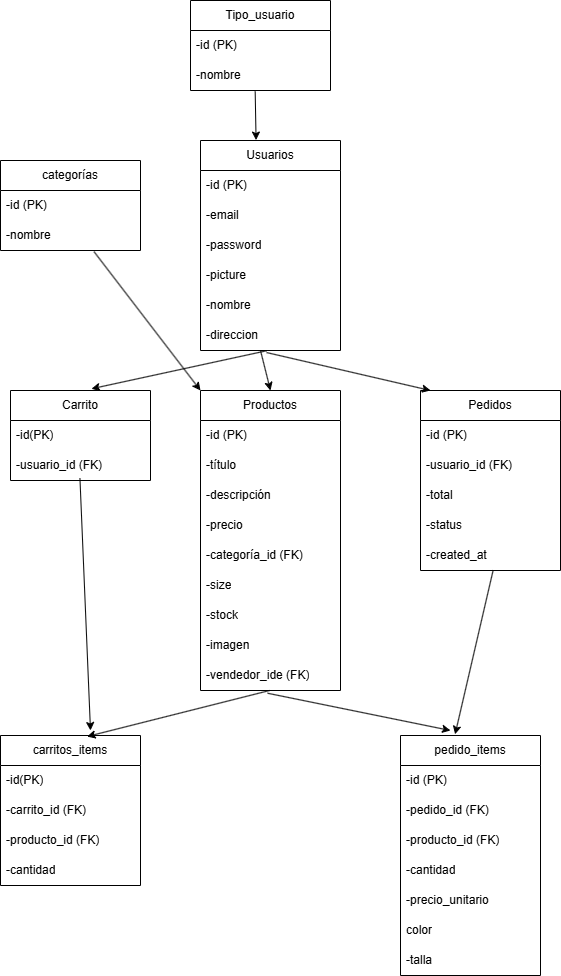

The diagram above was exported from draw.io. Its source (the exported page's mxGraphModel, read from the mxfile embedded in the PNG):
<mxGraphModel dx="1172" dy="668" grid="1" gridSize="10" guides="1" tooltips="1" connect="1" arrows="1" fold="1" page="1" pageScale="1" pageWidth="827" pageHeight="1169" math="0" shadow="0">
  <root>
    <mxCell id="WIyWlLk6GJQsqaUBKTNV-0" />
    <mxCell id="WIyWlLk6GJQsqaUBKTNV-1" parent="WIyWlLk6GJQsqaUBKTNV-0" />
    <mxCell id="FuAA0aToinj47UMPQksv-6" value="Usuarios" style="swimlane;fontStyle=0;childLayout=stackLayout;horizontal=1;startSize=30;horizontalStack=0;resizeParent=1;resizeParentMax=0;resizeLast=0;collapsible=1;marginBottom=0;whiteSpace=wrap;html=1;" parent="WIyWlLk6GJQsqaUBKTNV-1" vertex="1">
      <mxGeometry x="330" y="170" width="140" height="210" as="geometry" />
    </mxCell>
    <mxCell id="FuAA0aToinj47UMPQksv-15" value="-id (PK)" style="text;strokeColor=none;fillColor=none;align=left;verticalAlign=middle;spacingLeft=4;spacingRight=4;overflow=hidden;points=[[0,0.5],[1,0.5]];portConstraint=eastwest;rotatable=0;whiteSpace=wrap;html=1;" parent="FuAA0aToinj47UMPQksv-6" vertex="1">
      <mxGeometry y="30" width="140" height="30" as="geometry" />
    </mxCell>
    <mxCell id="FuAA0aToinj47UMPQksv-16" value="-email" style="text;strokeColor=none;fillColor=none;align=left;verticalAlign=middle;spacingLeft=4;spacingRight=4;overflow=hidden;points=[[0,0.5],[1,0.5]];portConstraint=eastwest;rotatable=0;whiteSpace=wrap;html=1;" parent="FuAA0aToinj47UMPQksv-6" vertex="1">
      <mxGeometry y="60" width="140" height="30" as="geometry" />
    </mxCell>
    <mxCell id="FuAA0aToinj47UMPQksv-14" value="-password" style="text;strokeColor=none;fillColor=none;align=left;verticalAlign=middle;spacingLeft=4;spacingRight=4;overflow=hidden;points=[[0,0.5],[1,0.5]];portConstraint=eastwest;rotatable=0;whiteSpace=wrap;html=1;" parent="FuAA0aToinj47UMPQksv-6" vertex="1">
      <mxGeometry y="90" width="140" height="30" as="geometry" />
    </mxCell>
    <mxCell id="FuAA0aToinj47UMPQksv-13" value="-picture" style="text;strokeColor=none;fillColor=none;align=left;verticalAlign=middle;spacingLeft=4;spacingRight=4;overflow=hidden;points=[[0,0.5],[1,0.5]];portConstraint=eastwest;rotatable=0;whiteSpace=wrap;html=1;" parent="FuAA0aToinj47UMPQksv-6" vertex="1">
      <mxGeometry y="120" width="140" height="30" as="geometry" />
    </mxCell>
    <mxCell id="FuAA0aToinj47UMPQksv-12" value="-nombre" style="text;strokeColor=none;fillColor=none;align=left;verticalAlign=middle;spacingLeft=4;spacingRight=4;overflow=hidden;points=[[0,0.5],[1,0.5]];portConstraint=eastwest;rotatable=0;whiteSpace=wrap;html=1;" parent="FuAA0aToinj47UMPQksv-6" vertex="1">
      <mxGeometry y="150" width="140" height="30" as="geometry" />
    </mxCell>
    <mxCell id="FuAA0aToinj47UMPQksv-17" value="-direccion" style="text;strokeColor=none;fillColor=none;align=left;verticalAlign=middle;spacingLeft=4;spacingRight=4;overflow=hidden;points=[[0,0.5],[1,0.5]];portConstraint=eastwest;rotatable=0;whiteSpace=wrap;html=1;" parent="FuAA0aToinj47UMPQksv-6" vertex="1">
      <mxGeometry y="180" width="140" height="30" as="geometry" />
    </mxCell>
    <mxCell id="FuAA0aToinj47UMPQksv-18" value="Carrito" style="swimlane;fontStyle=0;childLayout=stackLayout;horizontal=1;startSize=30;horizontalStack=0;resizeParent=1;resizeParentMax=0;resizeLast=0;collapsible=1;marginBottom=0;whiteSpace=wrap;html=1;" parent="WIyWlLk6GJQsqaUBKTNV-1" vertex="1">
      <mxGeometry x="140" y="420" width="140" height="90" as="geometry" />
    </mxCell>
    <mxCell id="FuAA0aToinj47UMPQksv-19" value="-id(PK)" style="text;strokeColor=none;fillColor=none;align=left;verticalAlign=middle;spacingLeft=4;spacingRight=4;overflow=hidden;points=[[0,0.5],[1,0.5]];portConstraint=eastwest;rotatable=0;whiteSpace=wrap;html=1;" parent="FuAA0aToinj47UMPQksv-18" vertex="1">
      <mxGeometry y="30" width="140" height="30" as="geometry" />
    </mxCell>
    <mxCell id="FuAA0aToinj47UMPQksv-20" value="-usuario_id (FK)" style="text;strokeColor=none;fillColor=none;align=left;verticalAlign=middle;spacingLeft=4;spacingRight=4;overflow=hidden;points=[[0,0.5],[1,0.5]];portConstraint=eastwest;rotatable=0;whiteSpace=wrap;html=1;" parent="FuAA0aToinj47UMPQksv-18" vertex="1">
      <mxGeometry y="60" width="140" height="30" as="geometry" />
    </mxCell>
    <mxCell id="FuAA0aToinj47UMPQksv-23" value="Productos" style="swimlane;fontStyle=0;childLayout=stackLayout;horizontal=1;startSize=30;horizontalStack=0;resizeParent=1;resizeParentMax=0;resizeLast=0;collapsible=1;marginBottom=0;whiteSpace=wrap;html=1;" parent="WIyWlLk6GJQsqaUBKTNV-1" vertex="1">
      <mxGeometry x="330" y="420" width="140" height="300" as="geometry" />
    </mxCell>
    <mxCell id="FuAA0aToinj47UMPQksv-27" value="-id (PK)" style="text;strokeColor=none;fillColor=none;align=left;verticalAlign=middle;spacingLeft=4;spacingRight=4;overflow=hidden;points=[[0,0.5],[1,0.5]];portConstraint=eastwest;rotatable=0;whiteSpace=wrap;html=1;" parent="FuAA0aToinj47UMPQksv-23" vertex="1">
      <mxGeometry y="30" width="140" height="30" as="geometry" />
    </mxCell>
    <mxCell id="FuAA0aToinj47UMPQksv-28" value="-título" style="text;strokeColor=none;fillColor=none;align=left;verticalAlign=middle;spacingLeft=4;spacingRight=4;overflow=hidden;points=[[0,0.5],[1,0.5]];portConstraint=eastwest;rotatable=0;whiteSpace=wrap;html=1;" parent="FuAA0aToinj47UMPQksv-23" vertex="1">
      <mxGeometry y="60" width="140" height="30" as="geometry" />
    </mxCell>
    <mxCell id="FuAA0aToinj47UMPQksv-29" value="-descripción" style="text;strokeColor=none;fillColor=none;align=left;verticalAlign=middle;spacingLeft=4;spacingRight=4;overflow=hidden;points=[[0,0.5],[1,0.5]];portConstraint=eastwest;rotatable=0;whiteSpace=wrap;html=1;" parent="FuAA0aToinj47UMPQksv-23" vertex="1">
      <mxGeometry y="90" width="140" height="30" as="geometry" />
    </mxCell>
    <mxCell id="FuAA0aToinj47UMPQksv-30" value="-precio" style="text;strokeColor=none;fillColor=none;align=left;verticalAlign=middle;spacingLeft=4;spacingRight=4;overflow=hidden;points=[[0,0.5],[1,0.5]];portConstraint=eastwest;rotatable=0;whiteSpace=wrap;html=1;" parent="FuAA0aToinj47UMPQksv-23" vertex="1">
      <mxGeometry y="120" width="140" height="30" as="geometry" />
    </mxCell>
    <mxCell id="FuAA0aToinj47UMPQksv-31" value="-categoría_id (FK)" style="text;strokeColor=none;fillColor=none;align=left;verticalAlign=middle;spacingLeft=4;spacingRight=4;overflow=hidden;points=[[0,0.5],[1,0.5]];portConstraint=eastwest;rotatable=0;whiteSpace=wrap;html=1;" parent="FuAA0aToinj47UMPQksv-23" vertex="1">
      <mxGeometry y="150" width="140" height="30" as="geometry" />
    </mxCell>
    <mxCell id="FuAA0aToinj47UMPQksv-32" value="-size" style="text;strokeColor=none;fillColor=none;align=left;verticalAlign=middle;spacingLeft=4;spacingRight=4;overflow=hidden;points=[[0,0.5],[1,0.5]];portConstraint=eastwest;rotatable=0;whiteSpace=wrap;html=1;" parent="FuAA0aToinj47UMPQksv-23" vertex="1">
      <mxGeometry y="180" width="140" height="30" as="geometry" />
    </mxCell>
    <mxCell id="FuAA0aToinj47UMPQksv-33" value="-stock" style="text;strokeColor=none;fillColor=none;align=left;verticalAlign=middle;spacingLeft=4;spacingRight=4;overflow=hidden;points=[[0,0.5],[1,0.5]];portConstraint=eastwest;rotatable=0;whiteSpace=wrap;html=1;" parent="FuAA0aToinj47UMPQksv-23" vertex="1">
      <mxGeometry y="210" width="140" height="30" as="geometry" />
    </mxCell>
    <mxCell id="FuAA0aToinj47UMPQksv-25" value="-imagen" style="text;strokeColor=none;fillColor=none;align=left;verticalAlign=middle;spacingLeft=4;spacingRight=4;overflow=hidden;points=[[0,0.5],[1,0.5]];portConstraint=eastwest;rotatable=0;whiteSpace=wrap;html=1;" parent="FuAA0aToinj47UMPQksv-23" vertex="1">
      <mxGeometry y="240" width="140" height="30" as="geometry" />
    </mxCell>
    <mxCell id="FuAA0aToinj47UMPQksv-26" value="-vendedor_ide (FK)" style="text;strokeColor=none;fillColor=none;align=left;verticalAlign=middle;spacingLeft=4;spacingRight=4;overflow=hidden;points=[[0,0.5],[1,0.5]];portConstraint=eastwest;rotatable=0;whiteSpace=wrap;html=1;" parent="FuAA0aToinj47UMPQksv-23" vertex="1">
      <mxGeometry y="270" width="140" height="30" as="geometry" />
    </mxCell>
    <mxCell id="FuAA0aToinj47UMPQksv-34" value="Pedidos" style="swimlane;fontStyle=0;childLayout=stackLayout;horizontal=1;startSize=30;horizontalStack=0;resizeParent=1;resizeParentMax=0;resizeLast=0;collapsible=1;marginBottom=0;whiteSpace=wrap;html=1;" parent="WIyWlLk6GJQsqaUBKTNV-1" vertex="1">
      <mxGeometry x="550" y="420" width="140" height="180" as="geometry" />
    </mxCell>
    <mxCell id="FuAA0aToinj47UMPQksv-38" value="-id (PK)" style="text;strokeColor=none;fillColor=none;align=left;verticalAlign=middle;spacingLeft=4;spacingRight=4;overflow=hidden;points=[[0,0.5],[1,0.5]];portConstraint=eastwest;rotatable=0;whiteSpace=wrap;html=1;" parent="FuAA0aToinj47UMPQksv-34" vertex="1">
      <mxGeometry y="30" width="140" height="30" as="geometry" />
    </mxCell>
    <mxCell id="FuAA0aToinj47UMPQksv-39" value="-usuario_id (FK)" style="text;strokeColor=none;fillColor=none;align=left;verticalAlign=middle;spacingLeft=4;spacingRight=4;overflow=hidden;points=[[0,0.5],[1,0.5]];portConstraint=eastwest;rotatable=0;whiteSpace=wrap;html=1;" parent="FuAA0aToinj47UMPQksv-34" vertex="1">
      <mxGeometry y="60" width="140" height="30" as="geometry" />
    </mxCell>
    <mxCell id="FuAA0aToinj47UMPQksv-35" value="-total" style="text;strokeColor=none;fillColor=none;align=left;verticalAlign=middle;spacingLeft=4;spacingRight=4;overflow=hidden;points=[[0,0.5],[1,0.5]];portConstraint=eastwest;rotatable=0;whiteSpace=wrap;html=1;" parent="FuAA0aToinj47UMPQksv-34" vertex="1">
      <mxGeometry y="90" width="140" height="30" as="geometry" />
    </mxCell>
    <mxCell id="FuAA0aToinj47UMPQksv-36" value="-status" style="text;strokeColor=none;fillColor=none;align=left;verticalAlign=middle;spacingLeft=4;spacingRight=4;overflow=hidden;points=[[0,0.5],[1,0.5]];portConstraint=eastwest;rotatable=0;whiteSpace=wrap;html=1;" parent="FuAA0aToinj47UMPQksv-34" vertex="1">
      <mxGeometry y="120" width="140" height="30" as="geometry" />
    </mxCell>
    <mxCell id="FuAA0aToinj47UMPQksv-37" value="-created_at" style="text;strokeColor=none;fillColor=none;align=left;verticalAlign=middle;spacingLeft=4;spacingRight=4;overflow=hidden;points=[[0,0.5],[1,0.5]];portConstraint=eastwest;rotatable=0;whiteSpace=wrap;html=1;" parent="FuAA0aToinj47UMPQksv-34" vertex="1">
      <mxGeometry y="150" width="140" height="30" as="geometry" />
    </mxCell>
    <mxCell id="FuAA0aToinj47UMPQksv-40" value="carritos_items" style="swimlane;fontStyle=0;childLayout=stackLayout;horizontal=1;startSize=30;horizontalStack=0;resizeParent=1;resizeParentMax=0;resizeLast=0;collapsible=1;marginBottom=0;whiteSpace=wrap;html=1;" parent="WIyWlLk6GJQsqaUBKTNV-1" vertex="1">
      <mxGeometry x="130" y="765" width="140" height="150" as="geometry" />
    </mxCell>
    <mxCell id="FuAA0aToinj47UMPQksv-44" value="-id(PK)" style="text;strokeColor=none;fillColor=none;align=left;verticalAlign=middle;spacingLeft=4;spacingRight=4;overflow=hidden;points=[[0,0.5],[1,0.5]];portConstraint=eastwest;rotatable=0;whiteSpace=wrap;html=1;" parent="FuAA0aToinj47UMPQksv-40" vertex="1">
      <mxGeometry y="30" width="140" height="30" as="geometry" />
    </mxCell>
    <mxCell id="FuAA0aToinj47UMPQksv-41" value="-carrito_id (FK)" style="text;strokeColor=none;fillColor=none;align=left;verticalAlign=middle;spacingLeft=4;spacingRight=4;overflow=hidden;points=[[0,0.5],[1,0.5]];portConstraint=eastwest;rotatable=0;whiteSpace=wrap;html=1;" parent="FuAA0aToinj47UMPQksv-40" vertex="1">
      <mxGeometry y="60" width="140" height="30" as="geometry" />
    </mxCell>
    <mxCell id="FuAA0aToinj47UMPQksv-42" value="-producto_id (FK)" style="text;strokeColor=none;fillColor=none;align=left;verticalAlign=middle;spacingLeft=4;spacingRight=4;overflow=hidden;points=[[0,0.5],[1,0.5]];portConstraint=eastwest;rotatable=0;whiteSpace=wrap;html=1;" parent="FuAA0aToinj47UMPQksv-40" vertex="1">
      <mxGeometry y="90" width="140" height="30" as="geometry" />
    </mxCell>
    <mxCell id="FuAA0aToinj47UMPQksv-43" value="-cantidad" style="text;strokeColor=none;fillColor=none;align=left;verticalAlign=middle;spacingLeft=4;spacingRight=4;overflow=hidden;points=[[0,0.5],[1,0.5]];portConstraint=eastwest;rotatable=0;whiteSpace=wrap;html=1;" parent="FuAA0aToinj47UMPQksv-40" vertex="1">
      <mxGeometry y="120" width="140" height="30" as="geometry" />
    </mxCell>
    <mxCell id="FuAA0aToinj47UMPQksv-45" value="categorías" style="swimlane;fontStyle=0;childLayout=stackLayout;horizontal=1;startSize=30;horizontalStack=0;resizeParent=1;resizeParentMax=0;resizeLast=0;collapsible=1;marginBottom=0;whiteSpace=wrap;html=1;" parent="WIyWlLk6GJQsqaUBKTNV-1" vertex="1">
      <mxGeometry x="130" y="190" width="140" height="90" as="geometry" />
    </mxCell>
    <mxCell id="FuAA0aToinj47UMPQksv-46" value="-id (PK)" style="text;strokeColor=none;fillColor=none;align=left;verticalAlign=middle;spacingLeft=4;spacingRight=4;overflow=hidden;points=[[0,0.5],[1,0.5]];portConstraint=eastwest;rotatable=0;whiteSpace=wrap;html=1;" parent="FuAA0aToinj47UMPQksv-45" vertex="1">
      <mxGeometry y="30" width="140" height="30" as="geometry" />
    </mxCell>
    <mxCell id="FuAA0aToinj47UMPQksv-47" value="-nombre" style="text;strokeColor=none;fillColor=none;align=left;verticalAlign=middle;spacingLeft=4;spacingRight=4;overflow=hidden;points=[[0,0.5],[1,0.5]];portConstraint=eastwest;rotatable=0;whiteSpace=wrap;html=1;" parent="FuAA0aToinj47UMPQksv-45" vertex="1">
      <mxGeometry y="60" width="140" height="30" as="geometry" />
    </mxCell>
    <mxCell id="FuAA0aToinj47UMPQksv-49" value="pedido_items" style="swimlane;fontStyle=0;childLayout=stackLayout;horizontal=1;startSize=30;horizontalStack=0;resizeParent=1;resizeParentMax=0;resizeLast=0;collapsible=1;marginBottom=0;whiteSpace=wrap;html=1;" parent="WIyWlLk6GJQsqaUBKTNV-1" vertex="1">
      <mxGeometry x="530" y="765" width="140" height="240" as="geometry" />
    </mxCell>
    <mxCell id="FuAA0aToinj47UMPQksv-53" value="-id (PK)" style="text;strokeColor=none;fillColor=none;align=left;verticalAlign=middle;spacingLeft=4;spacingRight=4;overflow=hidden;points=[[0,0.5],[1,0.5]];portConstraint=eastwest;rotatable=0;whiteSpace=wrap;html=1;" parent="FuAA0aToinj47UMPQksv-49" vertex="1">
      <mxGeometry y="30" width="140" height="30" as="geometry" />
    </mxCell>
    <mxCell id="FuAA0aToinj47UMPQksv-54" value="-pedido_id (FK)" style="text;strokeColor=none;fillColor=none;align=left;verticalAlign=middle;spacingLeft=4;spacingRight=4;overflow=hidden;points=[[0,0.5],[1,0.5]];portConstraint=eastwest;rotatable=0;whiteSpace=wrap;html=1;" parent="FuAA0aToinj47UMPQksv-49" vertex="1">
      <mxGeometry y="60" width="140" height="30" as="geometry" />
    </mxCell>
    <mxCell id="FuAA0aToinj47UMPQksv-55" value="-producto_id (FK)" style="text;strokeColor=none;fillColor=none;align=left;verticalAlign=middle;spacingLeft=4;spacingRight=4;overflow=hidden;points=[[0,0.5],[1,0.5]];portConstraint=eastwest;rotatable=0;whiteSpace=wrap;html=1;" parent="FuAA0aToinj47UMPQksv-49" vertex="1">
      <mxGeometry y="90" width="140" height="30" as="geometry" />
    </mxCell>
    <mxCell id="FuAA0aToinj47UMPQksv-50" value="-cantidad" style="text;strokeColor=none;fillColor=none;align=left;verticalAlign=middle;spacingLeft=4;spacingRight=4;overflow=hidden;points=[[0,0.5],[1,0.5]];portConstraint=eastwest;rotatable=0;whiteSpace=wrap;html=1;" parent="FuAA0aToinj47UMPQksv-49" vertex="1">
      <mxGeometry y="120" width="140" height="30" as="geometry" />
    </mxCell>
    <mxCell id="FuAA0aToinj47UMPQksv-51" value="-precio_unitario" style="text;strokeColor=none;fillColor=none;align=left;verticalAlign=middle;spacingLeft=4;spacingRight=4;overflow=hidden;points=[[0,0.5],[1,0.5]];portConstraint=eastwest;rotatable=0;whiteSpace=wrap;html=1;" parent="FuAA0aToinj47UMPQksv-49" vertex="1">
      <mxGeometry y="150" width="140" height="30" as="geometry" />
    </mxCell>
    <mxCell id="FuAA0aToinj47UMPQksv-57" value="color" style="text;strokeColor=none;fillColor=none;align=left;verticalAlign=middle;spacingLeft=4;spacingRight=4;overflow=hidden;points=[[0,0.5],[1,0.5]];portConstraint=eastwest;rotatable=0;whiteSpace=wrap;html=1;" parent="FuAA0aToinj47UMPQksv-49" vertex="1">
      <mxGeometry y="180" width="140" height="30" as="geometry" />
    </mxCell>
    <mxCell id="FuAA0aToinj47UMPQksv-52" value="-talla" style="text;strokeColor=none;fillColor=none;align=left;verticalAlign=middle;spacingLeft=4;spacingRight=4;overflow=hidden;points=[[0,0.5],[1,0.5]];portConstraint=eastwest;rotatable=0;whiteSpace=wrap;html=1;" parent="FuAA0aToinj47UMPQksv-49" vertex="1">
      <mxGeometry y="210" width="140" height="30" as="geometry" />
    </mxCell>
    <mxCell id="FuAA0aToinj47UMPQksv-58" value="Tipo_usuario" style="swimlane;fontStyle=0;childLayout=stackLayout;horizontal=1;startSize=30;horizontalStack=0;resizeParent=1;resizeParentMax=0;resizeLast=0;collapsible=1;marginBottom=0;whiteSpace=wrap;html=1;" parent="WIyWlLk6GJQsqaUBKTNV-1" vertex="1">
      <mxGeometry x="320" y="30" width="140" height="90" as="geometry" />
    </mxCell>
    <mxCell id="FuAA0aToinj47UMPQksv-59" value="-id (PK)" style="text;strokeColor=none;fillColor=none;align=left;verticalAlign=middle;spacingLeft=4;spacingRight=4;overflow=hidden;points=[[0,0.5],[1,0.5]];portConstraint=eastwest;rotatable=0;whiteSpace=wrap;html=1;" parent="FuAA0aToinj47UMPQksv-58" vertex="1">
      <mxGeometry y="30" width="140" height="30" as="geometry" />
    </mxCell>
    <mxCell id="FuAA0aToinj47UMPQksv-60" value="-nombre" style="text;strokeColor=none;fillColor=none;align=left;verticalAlign=middle;spacingLeft=4;spacingRight=4;overflow=hidden;points=[[0,0.5],[1,0.5]];portConstraint=eastwest;rotatable=0;whiteSpace=wrap;html=1;" parent="FuAA0aToinj47UMPQksv-58" vertex="1">
      <mxGeometry y="60" width="140" height="30" as="geometry" />
    </mxCell>
    <mxCell id="FuAA0aToinj47UMPQksv-62" value="" style="endArrow=classic;html=1;rounded=0;exitX=0.462;exitY=1.032;exitDx=0;exitDy=0;exitPerimeter=0;entryX=0.397;entryY=-0.002;entryDx=0;entryDy=0;entryPerimeter=0;" parent="WIyWlLk6GJQsqaUBKTNV-1" source="FuAA0aToinj47UMPQksv-60" target="FuAA0aToinj47UMPQksv-6" edge="1">
      <mxGeometry width="50" height="50" relative="1" as="geometry">
        <mxPoint x="480" y="380" as="sourcePoint" />
        <mxPoint x="530" y="330" as="targetPoint" />
      </mxGeometry>
    </mxCell>
    <mxCell id="FuAA0aToinj47UMPQksv-63" value="" style="endArrow=classic;html=1;rounded=0;exitX=0.472;exitY=1.009;exitDx=0;exitDy=0;exitPerimeter=0;entryX=0.578;entryY=-0.019;entryDx=0;entryDy=0;entryPerimeter=0;" parent="WIyWlLk6GJQsqaUBKTNV-1" source="FuAA0aToinj47UMPQksv-17" target="FuAA0aToinj47UMPQksv-18" edge="1">
      <mxGeometry width="50" height="50" relative="1" as="geometry">
        <mxPoint x="480" y="380" as="sourcePoint" />
        <mxPoint x="310" y="410" as="targetPoint" />
      </mxGeometry>
    </mxCell>
    <mxCell id="FuAA0aToinj47UMPQksv-64" value="" style="endArrow=classic;html=1;rounded=0;" parent="WIyWlLk6GJQsqaUBKTNV-1" edge="1">
      <mxGeometry width="50" height="50" relative="1" as="geometry">
        <mxPoint x="390" y="380" as="sourcePoint" />
        <mxPoint x="400" y="420" as="targetPoint" />
      </mxGeometry>
    </mxCell>
    <mxCell id="FuAA0aToinj47UMPQksv-65" value="" style="endArrow=classic;html=1;rounded=0;exitX=0.472;exitY=1.068;exitDx=0;exitDy=0;exitPerimeter=0;" parent="WIyWlLk6GJQsqaUBKTNV-1" source="FuAA0aToinj47UMPQksv-17" edge="1">
      <mxGeometry width="50" height="50" relative="1" as="geometry">
        <mxPoint x="480" y="380" as="sourcePoint" />
        <mxPoint x="560" y="420" as="targetPoint" />
      </mxGeometry>
    </mxCell>
    <mxCell id="FuAA0aToinj47UMPQksv-67" value="" style="endArrow=classic;html=1;rounded=0;exitX=0.491;exitY=1.003;exitDx=0;exitDy=0;exitPerimeter=0;entryX=0.618;entryY=0.007;entryDx=0;entryDy=0;entryPerimeter=0;" parent="WIyWlLk6GJQsqaUBKTNV-1" source="FuAA0aToinj47UMPQksv-26" target="FuAA0aToinj47UMPQksv-40" edge="1">
      <mxGeometry width="50" height="50" relative="1" as="geometry">
        <mxPoint x="480" y="480" as="sourcePoint" />
        <mxPoint x="290" y="770" as="targetPoint" />
      </mxGeometry>
    </mxCell>
    <mxCell id="FuAA0aToinj47UMPQksv-68" value="" style="endArrow=classic;html=1;rounded=0;exitX=0.496;exitY=0.923;exitDx=0;exitDy=0;exitPerimeter=0;" parent="WIyWlLk6GJQsqaUBKTNV-1" source="FuAA0aToinj47UMPQksv-20" edge="1">
      <mxGeometry width="50" height="50" relative="1" as="geometry">
        <mxPoint x="480" y="680" as="sourcePoint" />
        <mxPoint x="220" y="760" as="targetPoint" />
      </mxGeometry>
    </mxCell>
    <mxCell id="FuAA0aToinj47UMPQksv-69" value="" style="endArrow=classic;html=1;rounded=0;exitX=0.479;exitY=1.091;exitDx=0;exitDy=0;exitPerimeter=0;" parent="WIyWlLk6GJQsqaUBKTNV-1" source="FuAA0aToinj47UMPQksv-26" edge="1">
      <mxGeometry width="50" height="50" relative="1" as="geometry">
        <mxPoint x="480" y="680" as="sourcePoint" />
        <mxPoint x="580" y="760" as="targetPoint" />
      </mxGeometry>
    </mxCell>
    <mxCell id="FuAA0aToinj47UMPQksv-70" value="" style="endArrow=classic;html=1;rounded=0;exitX=0.519;exitY=0.99;exitDx=0;exitDy=0;exitPerimeter=0;entryX=0.39;entryY=-0.005;entryDx=0;entryDy=0;entryPerimeter=0;" parent="WIyWlLk6GJQsqaUBKTNV-1" source="FuAA0aToinj47UMPQksv-37" target="FuAA0aToinj47UMPQksv-49" edge="1">
      <mxGeometry width="50" height="50" relative="1" as="geometry">
        <mxPoint x="623.5" y="602.3699999999999" as="sourcePoint" />
        <mxPoint x="610" y="710" as="targetPoint" />
      </mxGeometry>
    </mxCell>
    <mxCell id="FuAA0aToinj47UMPQksv-71" value="" style="endArrow=classic;html=1;rounded=0;exitX=0.668;exitY=1.038;exitDx=0;exitDy=0;exitPerimeter=0;entryX=0;entryY=0;entryDx=0;entryDy=0;" parent="WIyWlLk6GJQsqaUBKTNV-1" source="FuAA0aToinj47UMPQksv-47" target="FuAA0aToinj47UMPQksv-23" edge="1">
      <mxGeometry width="50" height="50" relative="1" as="geometry">
        <mxPoint x="480" y="380" as="sourcePoint" />
        <mxPoint x="530" y="330" as="targetPoint" />
      </mxGeometry>
    </mxCell>
  </root>
</mxGraphModel>